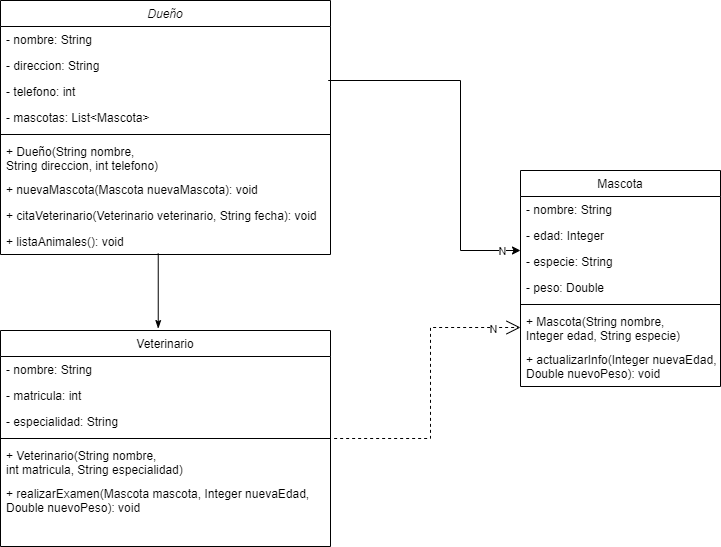

The diagram above was exported from draw.io. Its source (the exported page's mxGraphModel, read from the mxfile embedded in the PNG):
<mxGraphModel dx="880" dy="477" grid="1" gridSize="10" guides="1" tooltips="1" connect="1" arrows="1" fold="1" page="1" pageScale="1" pageWidth="827" pageHeight="1169" math="0" shadow="0">
  <root>
    <mxCell id="WIyWlLk6GJQsqaUBKTNV-0" />
    <mxCell id="WIyWlLk6GJQsqaUBKTNV-1" parent="WIyWlLk6GJQsqaUBKTNV-0" />
    <mxCell id="zkfFHV4jXpPFQw0GAbJ--0" value="Dueño" style="swimlane;fontStyle=2;align=center;verticalAlign=top;childLayout=stackLayout;horizontal=1;startSize=26;horizontalStack=0;resizeParent=1;resizeLast=0;collapsible=1;marginBottom=0;rounded=0;shadow=0;strokeWidth=1;" parent="WIyWlLk6GJQsqaUBKTNV-1" vertex="1">
      <mxGeometry x="30" y="90" width="330" height="254" as="geometry">
        <mxRectangle x="230" y="140" width="160" height="26" as="alternateBounds" />
      </mxGeometry>
    </mxCell>
    <mxCell id="zkfFHV4jXpPFQw0GAbJ--1" value="- nombre: String" style="text;align=left;verticalAlign=top;spacingLeft=4;spacingRight=4;overflow=hidden;rotatable=0;points=[[0,0.5],[1,0.5]];portConstraint=eastwest;" parent="zkfFHV4jXpPFQw0GAbJ--0" vertex="1">
      <mxGeometry y="26" width="330" height="26" as="geometry" />
    </mxCell>
    <mxCell id="zkfFHV4jXpPFQw0GAbJ--2" value="- direccion: String" style="text;align=left;verticalAlign=top;spacingLeft=4;spacingRight=4;overflow=hidden;rotatable=0;points=[[0,0.5],[1,0.5]];portConstraint=eastwest;rounded=0;shadow=0;html=0;" parent="zkfFHV4jXpPFQw0GAbJ--0" vertex="1">
      <mxGeometry y="52" width="330" height="26" as="geometry" />
    </mxCell>
    <mxCell id="zkfFHV4jXpPFQw0GAbJ--3" value="- telefono: int" style="text;align=left;verticalAlign=top;spacingLeft=4;spacingRight=4;overflow=hidden;rotatable=0;points=[[0,0.5],[1,0.5]];portConstraint=eastwest;rounded=0;shadow=0;html=0;" parent="zkfFHV4jXpPFQw0GAbJ--0" vertex="1">
      <mxGeometry y="78" width="330" height="26" as="geometry" />
    </mxCell>
    <mxCell id="7F23MlfisMFPJ5zRu_5Y-19" value="- mascotas: List&lt;Mascota&gt;" style="text;align=left;verticalAlign=top;spacingLeft=4;spacingRight=4;overflow=hidden;rotatable=0;points=[[0,0.5],[1,0.5]];portConstraint=eastwest;rounded=0;shadow=0;html=0;" parent="zkfFHV4jXpPFQw0GAbJ--0" vertex="1">
      <mxGeometry y="104" width="330" height="26" as="geometry" />
    </mxCell>
    <mxCell id="zkfFHV4jXpPFQw0GAbJ--4" value="" style="line;html=1;strokeWidth=1;align=left;verticalAlign=middle;spacingTop=-1;spacingLeft=3;spacingRight=3;rotatable=0;labelPosition=right;points=[];portConstraint=eastwest;" parent="zkfFHV4jXpPFQw0GAbJ--0" vertex="1">
      <mxGeometry y="130" width="330" height="8" as="geometry" />
    </mxCell>
    <mxCell id="zkfFHV4jXpPFQw0GAbJ--5" value="+ Dueño(String nombre, &#10;String direccion, int telefono)" style="text;align=left;verticalAlign=top;spacingLeft=4;spacingRight=4;overflow=hidden;rotatable=0;points=[[0,0.5],[1,0.5]];portConstraint=eastwest;" parent="zkfFHV4jXpPFQw0GAbJ--0" vertex="1">
      <mxGeometry y="138" width="330" height="38" as="geometry" />
    </mxCell>
    <mxCell id="7F23MlfisMFPJ5zRu_5Y-0" value="+ nuevaMascota(Mascota nuevaMascota): void" style="text;align=left;verticalAlign=top;spacingLeft=4;spacingRight=4;overflow=hidden;rotatable=0;points=[[0,0.5],[1,0.5]];portConstraint=eastwest;rounded=0;shadow=0;html=0;" parent="zkfFHV4jXpPFQw0GAbJ--0" vertex="1">
      <mxGeometry y="176" width="330" height="26" as="geometry" />
    </mxCell>
    <mxCell id="7F23MlfisMFPJ5zRu_5Y-1" value="+ citaVeterinario(Veterinario veterinario, String fecha): void" style="text;align=left;verticalAlign=top;spacingLeft=4;spacingRight=4;overflow=hidden;rotatable=0;points=[[0,0.5],[1,0.5]];portConstraint=eastwest;rounded=0;shadow=0;html=0;" parent="zkfFHV4jXpPFQw0GAbJ--0" vertex="1">
      <mxGeometry y="202" width="330" height="26" as="geometry" />
    </mxCell>
    <mxCell id="7F23MlfisMFPJ5zRu_5Y-2" value="+ listaAnimales(): void" style="text;align=left;verticalAlign=top;spacingLeft=4;spacingRight=4;overflow=hidden;rotatable=0;points=[[0,0.5],[1,0.5]];portConstraint=eastwest;rounded=0;shadow=0;html=0;" parent="zkfFHV4jXpPFQw0GAbJ--0" vertex="1">
      <mxGeometry y="228" width="330" height="26" as="geometry" />
    </mxCell>
    <mxCell id="zkfFHV4jXpPFQw0GAbJ--17" value="Mascota" style="swimlane;fontStyle=0;align=center;verticalAlign=top;childLayout=stackLayout;horizontal=1;startSize=26;horizontalStack=0;resizeParent=1;resizeLast=0;collapsible=1;marginBottom=0;rounded=0;shadow=0;strokeWidth=1;" parent="WIyWlLk6GJQsqaUBKTNV-1" vertex="1">
      <mxGeometry x="550" y="260" width="200" height="216" as="geometry">
        <mxRectangle x="550" y="140" width="160" height="26" as="alternateBounds" />
      </mxGeometry>
    </mxCell>
    <mxCell id="zkfFHV4jXpPFQw0GAbJ--18" value="- nombre: String" style="text;align=left;verticalAlign=top;spacingLeft=4;spacingRight=4;overflow=hidden;rotatable=0;points=[[0,0.5],[1,0.5]];portConstraint=eastwest;" parent="zkfFHV4jXpPFQw0GAbJ--17" vertex="1">
      <mxGeometry y="26" width="200" height="26" as="geometry" />
    </mxCell>
    <mxCell id="zkfFHV4jXpPFQw0GAbJ--19" value="- edad: Integer" style="text;align=left;verticalAlign=top;spacingLeft=4;spacingRight=4;overflow=hidden;rotatable=0;points=[[0,0.5],[1,0.5]];portConstraint=eastwest;rounded=0;shadow=0;html=0;" parent="zkfFHV4jXpPFQw0GAbJ--17" vertex="1">
      <mxGeometry y="52" width="200" height="26" as="geometry" />
    </mxCell>
    <mxCell id="zkfFHV4jXpPFQw0GAbJ--20" value="- especie: String" style="text;align=left;verticalAlign=top;spacingLeft=4;spacingRight=4;overflow=hidden;rotatable=0;points=[[0,0.5],[1,0.5]];portConstraint=eastwest;rounded=0;shadow=0;html=0;" parent="zkfFHV4jXpPFQw0GAbJ--17" vertex="1">
      <mxGeometry y="78" width="200" height="26" as="geometry" />
    </mxCell>
    <mxCell id="lIh2r_nxIPlqqmdojbsr-0" value="- peso: Double" style="text;align=left;verticalAlign=top;spacingLeft=4;spacingRight=4;overflow=hidden;rotatable=0;points=[[0,0.5],[1,0.5]];portConstraint=eastwest;rounded=0;shadow=0;html=0;" vertex="1" parent="zkfFHV4jXpPFQw0GAbJ--17">
      <mxGeometry y="104" width="200" height="26" as="geometry" />
    </mxCell>
    <mxCell id="zkfFHV4jXpPFQw0GAbJ--23" value="" style="line;html=1;strokeWidth=1;align=left;verticalAlign=middle;spacingTop=-1;spacingLeft=3;spacingRight=3;rotatable=0;labelPosition=right;points=[];portConstraint=eastwest;" parent="zkfFHV4jXpPFQw0GAbJ--17" vertex="1">
      <mxGeometry y="130" width="200" height="8" as="geometry" />
    </mxCell>
    <mxCell id="zkfFHV4jXpPFQw0GAbJ--24" value="+ Mascota(String nombre,&#10;Integer edad, String especie)" style="text;align=left;verticalAlign=top;spacingLeft=4;spacingRight=4;overflow=hidden;rotatable=0;points=[[0,0.5],[1,0.5]];portConstraint=eastwest;" parent="zkfFHV4jXpPFQw0GAbJ--17" vertex="1">
      <mxGeometry y="138" width="200" height="38" as="geometry" />
    </mxCell>
    <mxCell id="zkfFHV4jXpPFQw0GAbJ--25" value="+ actualizarInfo(Integer nuevaEdad, &#10;Double nuevoPeso): void" style="text;align=left;verticalAlign=top;spacingLeft=4;spacingRight=4;overflow=hidden;rotatable=0;points=[[0,0.5],[1,0.5]];portConstraint=eastwest;" parent="zkfFHV4jXpPFQw0GAbJ--17" vertex="1">
      <mxGeometry y="176" width="200" height="40" as="geometry" />
    </mxCell>
    <mxCell id="7F23MlfisMFPJ5zRu_5Y-3" value="Veterinario" style="swimlane;fontStyle=0;align=center;verticalAlign=top;childLayout=stackLayout;horizontal=1;startSize=26;horizontalStack=0;resizeParent=1;resizeLast=0;collapsible=1;marginBottom=0;rounded=0;shadow=0;strokeWidth=1;" parent="WIyWlLk6GJQsqaUBKTNV-1" vertex="1">
      <mxGeometry x="30" y="420" width="330" height="216" as="geometry">
        <mxRectangle x="550" y="140" width="160" height="26" as="alternateBounds" />
      </mxGeometry>
    </mxCell>
    <mxCell id="7F23MlfisMFPJ5zRu_5Y-4" value="- nombre: String" style="text;align=left;verticalAlign=top;spacingLeft=4;spacingRight=4;overflow=hidden;rotatable=0;points=[[0,0.5],[1,0.5]];portConstraint=eastwest;" parent="7F23MlfisMFPJ5zRu_5Y-3" vertex="1">
      <mxGeometry y="26" width="330" height="26" as="geometry" />
    </mxCell>
    <mxCell id="7F23MlfisMFPJ5zRu_5Y-5" value="- matricula: int" style="text;align=left;verticalAlign=top;spacingLeft=4;spacingRight=4;overflow=hidden;rotatable=0;points=[[0,0.5],[1,0.5]];portConstraint=eastwest;rounded=0;shadow=0;html=0;" parent="7F23MlfisMFPJ5zRu_5Y-3" vertex="1">
      <mxGeometry y="52" width="330" height="26" as="geometry" />
    </mxCell>
    <mxCell id="7F23MlfisMFPJ5zRu_5Y-6" value="- especialidad: String" style="text;align=left;verticalAlign=top;spacingLeft=4;spacingRight=4;overflow=hidden;rotatable=0;points=[[0,0.5],[1,0.5]];portConstraint=eastwest;rounded=0;shadow=0;html=0;" parent="7F23MlfisMFPJ5zRu_5Y-3" vertex="1">
      <mxGeometry y="78" width="330" height="26" as="geometry" />
    </mxCell>
    <mxCell id="7F23MlfisMFPJ5zRu_5Y-7" value="" style="line;html=1;strokeWidth=1;align=left;verticalAlign=middle;spacingTop=-1;spacingLeft=3;spacingRight=3;rotatable=0;labelPosition=right;points=[];portConstraint=eastwest;" parent="7F23MlfisMFPJ5zRu_5Y-3" vertex="1">
      <mxGeometry y="104" width="330" height="8" as="geometry" />
    </mxCell>
    <mxCell id="7F23MlfisMFPJ5zRu_5Y-8" value="+ Veterinario(String nombre,&#10;int matricula, String especialidad)" style="text;align=left;verticalAlign=top;spacingLeft=4;spacingRight=4;overflow=hidden;rotatable=0;points=[[0,0.5],[1,0.5]];portConstraint=eastwest;" parent="7F23MlfisMFPJ5zRu_5Y-3" vertex="1">
      <mxGeometry y="112" width="330" height="38" as="geometry" />
    </mxCell>
    <mxCell id="7F23MlfisMFPJ5zRu_5Y-9" value="+ realizarExamen(Mascota mascota, Integer nuevaEdad,&#10;Double nuevoPeso): void" style="text;align=left;verticalAlign=top;spacingLeft=4;spacingRight=4;overflow=hidden;rotatable=0;points=[[0,0.5],[1,0.5]];portConstraint=eastwest;" parent="7F23MlfisMFPJ5zRu_5Y-3" vertex="1">
      <mxGeometry y="150" width="330" height="40" as="geometry" />
    </mxCell>
    <mxCell id="7F23MlfisMFPJ5zRu_5Y-11" value="" style="endArrow=none;endFill=0;endSize=24;html=1;rounded=0;exitX=0;exitY=0.077;exitDx=0;exitDy=0;exitPerimeter=0;entryX=0.993;entryY=0.077;entryDx=0;entryDy=0;entryPerimeter=0;startArrow=classic;startFill=1;" parent="WIyWlLk6GJQsqaUBKTNV-1" source="zkfFHV4jXpPFQw0GAbJ--20" target="zkfFHV4jXpPFQw0GAbJ--3" edge="1">
      <mxGeometry width="160" relative="1" as="geometry">
        <mxPoint x="400" y="330" as="sourcePoint" />
        <mxPoint x="470" y="250" as="targetPoint" />
        <Array as="points">
          <mxPoint x="490" y="340" />
          <mxPoint x="490" y="170" />
        </Array>
      </mxGeometry>
    </mxCell>
    <mxCell id="7F23MlfisMFPJ5zRu_5Y-13" value="N" style="edgeLabel;html=1;align=center;verticalAlign=middle;resizable=0;points=[];" parent="7F23MlfisMFPJ5zRu_5Y-11" connectable="0" vertex="1">
      <mxGeometry x="-0.894" relative="1" as="geometry">
        <mxPoint as="offset" />
      </mxGeometry>
    </mxCell>
    <mxCell id="7F23MlfisMFPJ5zRu_5Y-16" value="" style="endArrow=open;endSize=12;html=1;rounded=0;exitX=1.011;exitY=1.154;exitDx=0;exitDy=0;exitPerimeter=0;entryX=0;entryY=0.5;entryDx=0;entryDy=0;startArrow=none;startFill=0;startSize=24;dashed=1;" parent="WIyWlLk6GJQsqaUBKTNV-1" source="7F23MlfisMFPJ5zRu_5Y-6" target="zkfFHV4jXpPFQw0GAbJ--24" edge="1">
      <mxGeometry width="160" relative="1" as="geometry">
        <mxPoint x="400" y="410" as="sourcePoint" />
        <mxPoint x="560" y="410" as="targetPoint" />
        <Array as="points">
          <mxPoint x="460" y="528" />
          <mxPoint x="460" y="417" />
        </Array>
      </mxGeometry>
    </mxCell>
    <mxCell id="7F23MlfisMFPJ5zRu_5Y-18" value="N" style="edgeLabel;html=1;align=center;verticalAlign=middle;resizable=0;points=[];" parent="7F23MlfisMFPJ5zRu_5Y-16" connectable="0" vertex="1">
      <mxGeometry x="0.8128" y="-1" relative="1" as="geometry">
        <mxPoint as="offset" />
      </mxGeometry>
    </mxCell>
    <mxCell id="7F23MlfisMFPJ5zRu_5Y-17" value="" style="endArrow=none;endFill=0;endSize=24;html=1;rounded=0;exitX=0.478;exitY=-0.009;exitDx=0;exitDy=0;exitPerimeter=0;startArrow=classicThin;startFill=1;entryX=0.478;entryY=0.962;entryDx=0;entryDy=0;entryPerimeter=0;" parent="WIyWlLk6GJQsqaUBKTNV-1" source="7F23MlfisMFPJ5zRu_5Y-3" target="7F23MlfisMFPJ5zRu_5Y-2" edge="1">
      <mxGeometry width="160" relative="1" as="geometry">
        <mxPoint x="250" y="410" as="sourcePoint" />
        <mxPoint x="250" y="380" as="targetPoint" />
      </mxGeometry>
    </mxCell>
  </root>
</mxGraphModel>